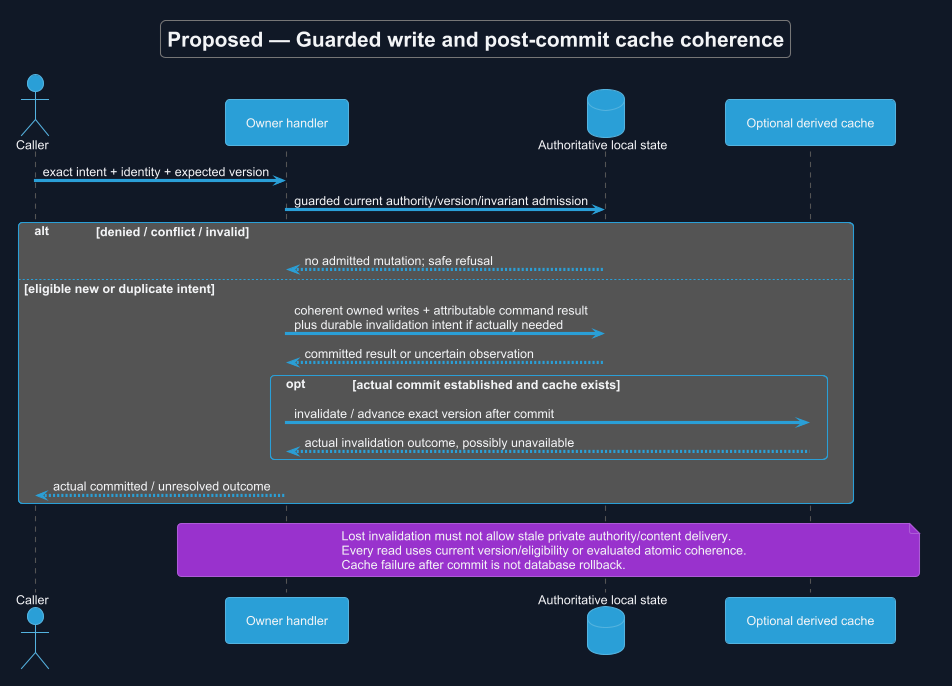

The diagram above was rendered by PlantUML. Its source (embedded in the PNG):
@startuml
!theme cyborg
skinparam backgroundColor #111827
skinparam defaultFontColor #F3F4F6
title Proposed — Guarded write and post-commit cache coherence
skinparam backgroundColor #111827
skinparam shadowing false
skinparam defaultFontName Arial

actor Caller
participant "Owner handler" as H
database "Authoritative local state" as D
participant "Optional derived cache" as C
Caller -> H : exact intent + identity + expected version
H -> D : guarded current authority/version/invariant admission
alt denied / conflict / invalid
 D --> H : no admitted mutation; safe refusal
else eligible new or duplicate intent
 H -> D : coherent owned writes + attributable command result\nplus durable invalidation intent if actually needed
 D --> H : committed result or uncertain observation
 opt actual commit established and cache exists
  H -> C : invalidate / advance exact version after commit
  C --> H : actual invalidation outcome, possibly unavailable
 end
 H --> Caller : actual committed / unresolved outcome
end
note over H,C
 Lost invalidation must not allow stale private authority/content delivery.
 Every read uses current version/eligibility or evaluated atomic coherence.
 Cache failure after commit is not database rollback.
end note

@enduml